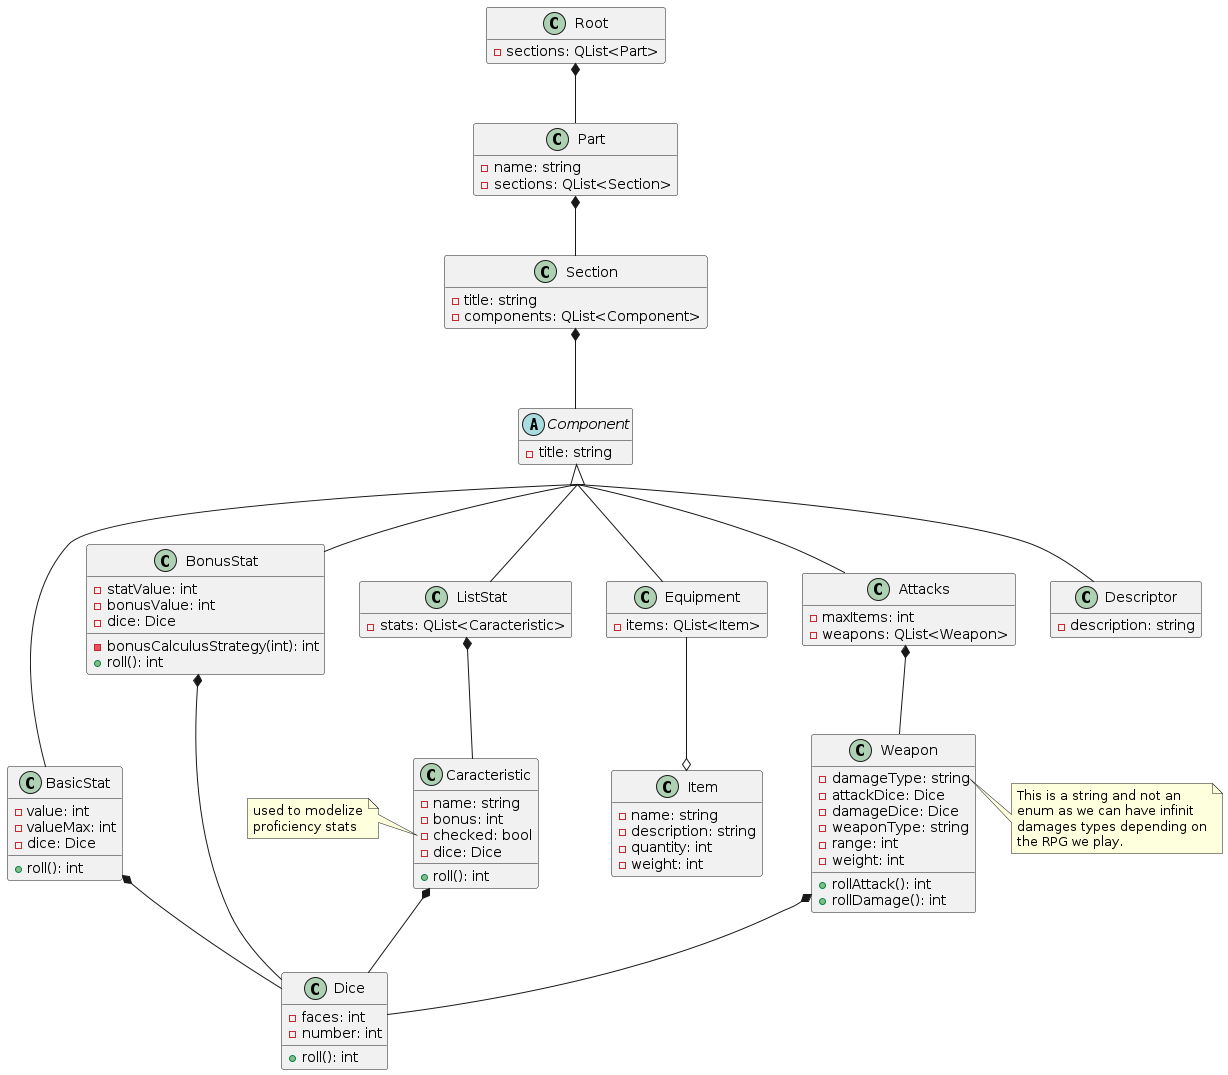

The diagram above was rendered by PlantUML. Its source (embedded in the PNG):
@startuml
/' skinparam linetype ortho '/
skinparam groupInheritance 2
hide empty attributes
hide empty methods

class Root {
    -sections: QList<Part>
}

Part -u-* Root
class Part {
    -name: string
    -sections: QList<Section>
}

Section -u-* Part
class Section {
    -title: string
    -components: QList<Component>
}

Component -u-* Section
abstract class Component {
    -title: string
}

Component <|-- BasicStat
Component <|-- BonusStat
Component <|-- ListStat
Component <|-- Equipment
Component <|-- Attacks
Component <|-- Descriptor

class Dice {
    -faces: int
    -number: int
    +roll(): int
}

BasicStat *-- Dice
class BasicStat {
    -value: int
    -valueMax: int
    -dice: Dice
    +roll(): int
}

BonusStat *-- Dice
class BonusStat {
    -statValue: int
    -bonusValue: int
    -bonusCalculusStrategy(int): int
    -dice: Dice
    +roll(): int
}

class ListStat {
    -stats: QList<Caracteristic>
}

ListStat *-- Caracteristic
Caracteristic *-- Dice
class Caracteristic {
    -name: string
    -bonus: int
    -checked: bool
    -dice: Dice
    +roll(): int
}

note left of Caracteristic::checked
    used to modelize
    proficiency stats
end note

class Attacks {
    -maxItems: int
    -weapons: QList<Weapon>
}

Attacks *-- Weapon
Weapon *-- Dice
class Weapon {
    -damageType: string
    -attackDice: Dice
    -damageDice: Dice
    -weaponType: string
    -range: int
    -weight: int
    +rollAttack(): int
    +rollDamage(): int
}

note right of Weapon::damageType
    This is a string and not an
    enum as we can have infinit
    damages types depending on
    the RPG we play.
end note

class Equipment {
    -items: QList<Item>
}

Equipment --o Item
class Item {
    -name: string
    -description: string
    -quantity: int
    -weight: int
}

class Descriptor {
    -description: string
}

@enduml